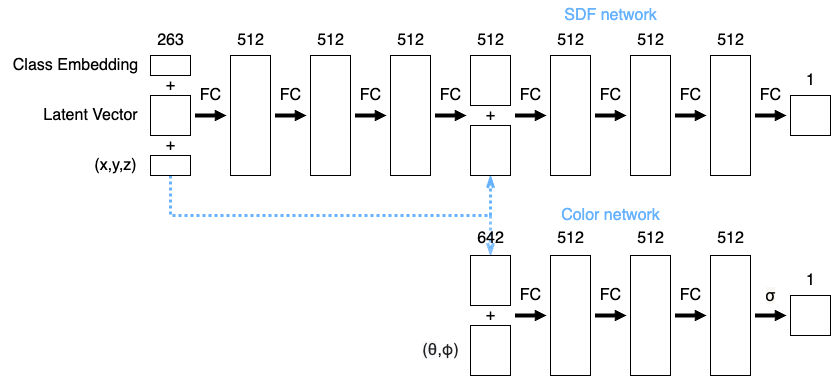

The diagram above was exported from draw.io. Its source (the exported page's mxGraphModel, read from the mxfile embedded in the PNG):
<mxGraphModel dx="1853" dy="656" grid="1" gridSize="10" guides="1" tooltips="1" connect="1" arrows="1" fold="1" page="1" pageScale="1" pageWidth="827" pageHeight="1169" math="0" shadow="0">
  <root>
    <mxCell id="0" />
    <mxCell id="1" parent="0" />
    <mxCell id="UnYFpuje1XW0g4KXc4RP-2" value="" style="rounded=0;whiteSpace=wrap;html=1;rotation=90;" vertex="1" parent="1">
      <mxGeometry x="160" y="200" width="120" height="40" as="geometry" />
    </mxCell>
    <mxCell id="UnYFpuje1XW0g4KXc4RP-3" value="" style="rounded=0;whiteSpace=wrap;html=1;rotation=90;" vertex="1" parent="1">
      <mxGeometry x="240" y="200" width="120" height="40" as="geometry" />
    </mxCell>
    <mxCell id="UnYFpuje1XW0g4KXc4RP-4" value="" style="rounded=0;whiteSpace=wrap;html=1;rotation=90;" vertex="1" parent="1">
      <mxGeometry x="320" y="200" width="120" height="40" as="geometry" />
    </mxCell>
    <mxCell id="UnYFpuje1XW0g4KXc4RP-6" value="" style="rounded=0;whiteSpace=wrap;html=1;rotation=90;" vertex="1" parent="1">
      <mxGeometry x="120" y="200" width="40" height="40" as="geometry" />
    </mxCell>
    <mxCell id="UnYFpuje1XW0g4KXc4RP-88" style="edgeStyle=orthogonalEdgeStyle;rounded=0;orthogonalLoop=1;jettySize=auto;html=1;exitX=1;exitY=0.5;exitDx=0;exitDy=0;entryX=0;entryY=0.5;entryDx=0;entryDy=0;opacity=80;strokeColor=#66B2FF;strokeWidth=3;fillColor=#dae8fc;dashed=1;endArrow=openThin;endFill=0;startSize=6;targetPerimeterSpacing=5;sourcePerimeterSpacing=5;dashPattern=1 1;" edge="1" parent="1" source="UnYFpuje1XW0g4KXc4RP-9" target="UnYFpuje1XW0g4KXc4RP-75">
      <mxGeometry relative="1" as="geometry" />
    </mxCell>
    <mxCell id="UnYFpuje1XW0g4KXc4RP-89" style="edgeStyle=orthogonalEdgeStyle;rounded=0;orthogonalLoop=1;jettySize=auto;html=1;exitX=1;exitY=0.5;exitDx=0;exitDy=0;entryX=1;entryY=0.5;entryDx=0;entryDy=0;targetPerimeterSpacing=5;sourcePerimeterSpacing=5;endArrow=openThin;endFill=0;strokeWidth=3;strokeColor=#66B2FF;dashed=1;dashPattern=1 1;" edge="1" parent="1" source="UnYFpuje1XW0g4KXc4RP-9" target="UnYFpuje1XW0g4KXc4RP-20">
      <mxGeometry relative="1" as="geometry">
        <Array as="points">
          <mxPoint x="140" y="320" />
          <mxPoint x="460" y="320" />
        </Array>
      </mxGeometry>
    </mxCell>
    <mxCell id="UnYFpuje1XW0g4KXc4RP-9" value="" style="rounded=0;whiteSpace=wrap;html=1;rotation=90;" vertex="1" parent="1">
      <mxGeometry x="130" y="250" width="20" height="40" as="geometry" />
    </mxCell>
    <mxCell id="UnYFpuje1XW0g4KXc4RP-10" value="&lt;font style=&quot;font-size: 16px;&quot;&gt;Latent Vector&lt;/font&gt;" style="text;html=1;align=center;verticalAlign=middle;resizable=0;points=[];autosize=1;strokeColor=none;fillColor=none;" vertex="1" parent="1">
      <mxGeometry y="205" width="120" height="30" as="geometry" />
    </mxCell>
    <mxCell id="UnYFpuje1XW0g4KXc4RP-11" value="&lt;font style=&quot;font-size: 16px;&quot;&gt;(x,y,z)&lt;/font&gt;" style="text;html=1;align=center;verticalAlign=middle;resizable=0;points=[];autosize=1;strokeColor=none;fillColor=none;" vertex="1" parent="1">
      <mxGeometry x="50" y="255" width="70" height="30" as="geometry" />
    </mxCell>
    <mxCell id="UnYFpuje1XW0g4KXc4RP-12" value="&lt;font style=&quot;font-size: 16px;&quot;&gt;+&lt;/font&gt;" style="text;html=1;align=center;verticalAlign=middle;resizable=0;points=[];autosize=1;strokeColor=none;fillColor=none;" vertex="1" parent="1">
      <mxGeometry x="125" y="235" width="30" height="30" as="geometry" />
    </mxCell>
    <mxCell id="UnYFpuje1XW0g4KXc4RP-13" value="&lt;font style=&quot;font-size: 16px;&quot;&gt;263&lt;/font&gt;" style="text;html=1;align=center;verticalAlign=middle;resizable=0;points=[];autosize=1;strokeColor=none;fillColor=none;" vertex="1" parent="1">
      <mxGeometry x="115" y="130" width="50" height="30" as="geometry" />
    </mxCell>
    <mxCell id="UnYFpuje1XW0g4KXc4RP-14" value="&lt;font style=&quot;font-size: 16px;&quot;&gt;512&lt;/font&gt;" style="text;html=1;align=center;verticalAlign=middle;resizable=0;points=[];autosize=1;strokeColor=none;fillColor=none;" vertex="1" parent="1">
      <mxGeometry x="195" y="130" width="50" height="30" as="geometry" />
    </mxCell>
    <mxCell id="UnYFpuje1XW0g4KXc4RP-15" value="&lt;font style=&quot;font-size: 16px;&quot;&gt;512&lt;/font&gt;" style="text;html=1;align=center;verticalAlign=middle;resizable=0;points=[];autosize=1;strokeColor=none;fillColor=none;" vertex="1" parent="1">
      <mxGeometry x="275" y="130" width="50" height="30" as="geometry" />
    </mxCell>
    <mxCell id="UnYFpuje1XW0g4KXc4RP-16" value="&lt;font style=&quot;font-size: 16px;&quot;&gt;512&lt;/font&gt;" style="text;html=1;align=center;verticalAlign=middle;resizable=0;points=[];autosize=1;strokeColor=none;fillColor=none;" vertex="1" parent="1">
      <mxGeometry x="355" y="130" width="50" height="30" as="geometry" />
    </mxCell>
    <mxCell id="UnYFpuje1XW0g4KXc4RP-17" value="" style="rounded=0;whiteSpace=wrap;html=1;rotation=90;" vertex="1" parent="1">
      <mxGeometry x="435" y="165" width="50" height="40" as="geometry" />
    </mxCell>
    <mxCell id="UnYFpuje1XW0g4KXc4RP-20" value="" style="rounded=0;whiteSpace=wrap;html=1;rotation=90;" vertex="1" parent="1">
      <mxGeometry x="435" y="235" width="50" height="40" as="geometry" />
    </mxCell>
    <mxCell id="UnYFpuje1XW0g4KXc4RP-21" value="&lt;font style=&quot;font-size: 16px;&quot;&gt;+&lt;/font&gt;" style="text;html=1;align=center;verticalAlign=middle;resizable=0;points=[];autosize=1;strokeColor=none;fillColor=none;" vertex="1" parent="1">
      <mxGeometry x="445" y="205" width="30" height="30" as="geometry" />
    </mxCell>
    <mxCell id="UnYFpuje1XW0g4KXc4RP-22" value="&lt;font style=&quot;font-size: 16px;&quot;&gt;512&lt;/font&gt;" style="text;html=1;align=center;verticalAlign=middle;resizable=0;points=[];autosize=1;strokeColor=none;fillColor=none;" vertex="1" parent="1">
      <mxGeometry x="435" y="130" width="50" height="30" as="geometry" />
    </mxCell>
    <mxCell id="UnYFpuje1XW0g4KXc4RP-23" value="" style="rounded=0;whiteSpace=wrap;html=1;rotation=90;" vertex="1" parent="1">
      <mxGeometry x="480" y="200" width="120" height="40" as="geometry" />
    </mxCell>
    <mxCell id="UnYFpuje1XW0g4KXc4RP-24" value="&lt;font style=&quot;font-size: 16px;&quot;&gt;512&lt;/font&gt;" style="text;html=1;align=center;verticalAlign=middle;resizable=0;points=[];autosize=1;strokeColor=none;fillColor=none;" vertex="1" parent="1">
      <mxGeometry x="515" y="130" width="50" height="30" as="geometry" />
    </mxCell>
    <mxCell id="UnYFpuje1XW0g4KXc4RP-25" value="" style="rounded=0;whiteSpace=wrap;html=1;rotation=90;" vertex="1" parent="1">
      <mxGeometry x="560" y="200" width="120" height="40" as="geometry" />
    </mxCell>
    <mxCell id="UnYFpuje1XW0g4KXc4RP-26" value="&lt;font style=&quot;font-size: 16px;&quot;&gt;512&lt;/font&gt;" style="text;html=1;align=center;verticalAlign=middle;resizable=0;points=[];autosize=1;strokeColor=none;fillColor=none;" vertex="1" parent="1">
      <mxGeometry x="595" y="130" width="50" height="30" as="geometry" />
    </mxCell>
    <mxCell id="UnYFpuje1XW0g4KXc4RP-27" value="" style="rounded=0;whiteSpace=wrap;html=1;rotation=90;" vertex="1" parent="1">
      <mxGeometry x="640" y="200" width="120" height="40" as="geometry" />
    </mxCell>
    <mxCell id="UnYFpuje1XW0g4KXc4RP-28" value="&lt;font style=&quot;font-size: 16px;&quot;&gt;512&lt;/font&gt;" style="text;html=1;align=center;verticalAlign=middle;resizable=0;points=[];autosize=1;strokeColor=none;fillColor=none;" vertex="1" parent="1">
      <mxGeometry x="675" y="130" width="50" height="30" as="geometry" />
    </mxCell>
    <mxCell id="UnYFpuje1XW0g4KXc4RP-30" value="" style="rounded=0;whiteSpace=wrap;html=1;rotation=90;" vertex="1" parent="1">
      <mxGeometry x="760" y="200" width="40" height="40" as="geometry" />
    </mxCell>
    <mxCell id="UnYFpuje1XW0g4KXc4RP-32" value="" style="html=1;shadow=0;dashed=0;align=center;verticalAlign=middle;shape=mxgraph.arrows2.arrow;dy=0.69;dx=10.15;notch=0;fillColor=#000000;" vertex="1" parent="1">
      <mxGeometry x="165" y="215" width="30" height="10" as="geometry" />
    </mxCell>
    <mxCell id="UnYFpuje1XW0g4KXc4RP-34" value="" style="html=1;shadow=0;dashed=0;align=center;verticalAlign=middle;shape=mxgraph.arrows2.arrow;dy=0.69;dx=10.15;notch=0;fillColor=#000000;" vertex="1" parent="1">
      <mxGeometry x="245" y="215" width="30" height="10" as="geometry" />
    </mxCell>
    <mxCell id="UnYFpuje1XW0g4KXc4RP-35" value="" style="html=1;shadow=0;dashed=0;align=center;verticalAlign=middle;shape=mxgraph.arrows2.arrow;dy=0.69;dx=10.15;notch=0;fillColor=#000000;" vertex="1" parent="1">
      <mxGeometry x="325" y="215" width="30" height="10" as="geometry" />
    </mxCell>
    <mxCell id="UnYFpuje1XW0g4KXc4RP-36" value="" style="html=1;shadow=0;dashed=0;align=center;verticalAlign=middle;shape=mxgraph.arrows2.arrow;dy=0.69;dx=10.15;notch=0;fillColor=#000000;" vertex="1" parent="1">
      <mxGeometry x="405" y="215" width="30" height="10" as="geometry" />
    </mxCell>
    <mxCell id="UnYFpuje1XW0g4KXc4RP-37" value="" style="html=1;shadow=0;dashed=0;align=center;verticalAlign=middle;shape=mxgraph.arrows2.arrow;dy=0.69;dx=10.15;notch=0;fillColor=#000000;" vertex="1" parent="1">
      <mxGeometry x="485" y="215" width="30" height="10" as="geometry" />
    </mxCell>
    <mxCell id="UnYFpuje1XW0g4KXc4RP-38" value="" style="html=1;shadow=0;dashed=0;align=center;verticalAlign=middle;shape=mxgraph.arrows2.arrow;dy=0.69;dx=10.15;notch=0;fillColor=#000000;" vertex="1" parent="1">
      <mxGeometry x="565" y="215" width="30" height="10" as="geometry" />
    </mxCell>
    <mxCell id="UnYFpuje1XW0g4KXc4RP-39" value="" style="html=1;shadow=0;dashed=0;align=center;verticalAlign=middle;shape=mxgraph.arrows2.arrow;dy=0.69;dx=10.15;notch=0;fillColor=#000000;" vertex="1" parent="1">
      <mxGeometry x="645" y="215" width="30" height="10" as="geometry" />
    </mxCell>
    <mxCell id="UnYFpuje1XW0g4KXc4RP-40" value="" style="html=1;shadow=0;dashed=0;align=center;verticalAlign=middle;shape=mxgraph.arrows2.arrow;dy=0.69;dx=10.15;notch=0;fillColor=#000000;" vertex="1" parent="1">
      <mxGeometry x="725" y="215" width="30" height="10" as="geometry" />
    </mxCell>
    <mxCell id="UnYFpuje1XW0g4KXc4RP-43" value="&lt;font style=&quot;font-size: 16px;&quot;&gt;1&lt;/font&gt;" style="text;html=1;align=center;verticalAlign=middle;resizable=0;points=[];autosize=1;strokeColor=none;fillColor=none;" vertex="1" parent="1">
      <mxGeometry x="765" y="170" width="30" height="30" as="geometry" />
    </mxCell>
    <mxCell id="UnYFpuje1XW0g4KXc4RP-68" value="" style="rounded=0;whiteSpace=wrap;html=1;rotation=90;" vertex="1" parent="1">
      <mxGeometry x="480" y="400" width="120" height="40" as="geometry" />
    </mxCell>
    <mxCell id="UnYFpuje1XW0g4KXc4RP-69" value="&lt;font style=&quot;font-size: 16px;&quot;&gt;512&lt;/font&gt;" style="text;html=1;align=center;verticalAlign=middle;resizable=0;points=[];autosize=1;strokeColor=none;fillColor=none;" vertex="1" parent="1">
      <mxGeometry x="515" y="328" width="50" height="30" as="geometry" />
    </mxCell>
    <mxCell id="UnYFpuje1XW0g4KXc4RP-70" value="" style="rounded=0;whiteSpace=wrap;html=1;rotation=90;" vertex="1" parent="1">
      <mxGeometry x="560" y="400" width="120" height="40" as="geometry" />
    </mxCell>
    <mxCell id="UnYFpuje1XW0g4KXc4RP-71" value="&lt;font style=&quot;font-size: 16px;&quot;&gt;512&lt;/font&gt;" style="text;html=1;align=center;verticalAlign=middle;resizable=0;points=[];autosize=1;strokeColor=none;fillColor=none;" vertex="1" parent="1">
      <mxGeometry x="595" y="328" width="50" height="30" as="geometry" />
    </mxCell>
    <mxCell id="UnYFpuje1XW0g4KXc4RP-72" value="" style="rounded=0;whiteSpace=wrap;html=1;rotation=90;" vertex="1" parent="1">
      <mxGeometry x="640" y="400" width="120" height="40" as="geometry" />
    </mxCell>
    <mxCell id="UnYFpuje1XW0g4KXc4RP-73" value="&lt;font style=&quot;font-size: 16px;&quot;&gt;512&lt;/font&gt;" style="text;html=1;align=center;verticalAlign=middle;resizable=0;points=[];autosize=1;strokeColor=none;fillColor=none;" vertex="1" parent="1">
      <mxGeometry x="675" y="328" width="50" height="30" as="geometry" />
    </mxCell>
    <mxCell id="UnYFpuje1XW0g4KXc4RP-74" value="" style="rounded=0;whiteSpace=wrap;html=1;rotation=90;" vertex="1" parent="1">
      <mxGeometry x="435" y="435" width="50" height="40" as="geometry" />
    </mxCell>
    <mxCell id="UnYFpuje1XW0g4KXc4RP-75" value="" style="rounded=0;whiteSpace=wrap;html=1;rotation=90;" vertex="1" parent="1">
      <mxGeometry x="435" y="365" width="50" height="40" as="geometry" />
    </mxCell>
    <mxCell id="UnYFpuje1XW0g4KXc4RP-76" value="&lt;font style=&quot;font-size: 16px;&quot;&gt;+&lt;/font&gt;" style="text;html=1;align=center;verticalAlign=middle;resizable=0;points=[];autosize=1;strokeColor=none;fillColor=none;" vertex="1" parent="1">
      <mxGeometry x="445" y="405" width="30" height="30" as="geometry" />
    </mxCell>
    <mxCell id="UnYFpuje1XW0g4KXc4RP-77" value="&lt;font style=&quot;font-size: 16px;&quot;&gt;642&lt;/font&gt;" style="text;html=1;align=center;verticalAlign=middle;resizable=0;points=[];autosize=1;strokeColor=none;fillColor=none;" vertex="1" parent="1">
      <mxGeometry x="435" y="328" width="50" height="30" as="geometry" />
    </mxCell>
    <mxCell id="UnYFpuje1XW0g4KXc4RP-79" value="" style="html=1;shadow=0;dashed=0;align=center;verticalAlign=middle;shape=mxgraph.arrows2.arrow;dy=0.69;dx=10.15;notch=0;fillColor=#000000;" vertex="1" parent="1">
      <mxGeometry x="485" y="415" width="30" height="10" as="geometry" />
    </mxCell>
    <mxCell id="UnYFpuje1XW0g4KXc4RP-80" value="" style="html=1;shadow=0;dashed=0;align=center;verticalAlign=middle;shape=mxgraph.arrows2.arrow;dy=0.69;dx=10.15;notch=0;fillColor=#000000;" vertex="1" parent="1">
      <mxGeometry x="565" y="415" width="30" height="10" as="geometry" />
    </mxCell>
    <mxCell id="UnYFpuje1XW0g4KXc4RP-81" value="" style="html=1;shadow=0;dashed=0;align=center;verticalAlign=middle;shape=mxgraph.arrows2.arrow;dy=0.69;dx=10.15;notch=0;fillColor=#000000;" vertex="1" parent="1">
      <mxGeometry x="645" y="415" width="30" height="10" as="geometry" />
    </mxCell>
    <mxCell id="UnYFpuje1XW0g4KXc4RP-82" value="" style="html=1;shadow=0;dashed=0;align=center;verticalAlign=middle;shape=mxgraph.arrows2.arrow;dy=0.69;dx=10.15;notch=0;fillColor=#000000;" vertex="1" parent="1">
      <mxGeometry x="725" y="415" width="30" height="10" as="geometry" />
    </mxCell>
    <mxCell id="UnYFpuje1XW0g4KXc4RP-86" value="" style="rounded=0;whiteSpace=wrap;html=1;rotation=90;" vertex="1" parent="1">
      <mxGeometry x="760" y="400" width="40" height="40" as="geometry" />
    </mxCell>
    <mxCell id="UnYFpuje1XW0g4KXc4RP-87" value="&lt;font style=&quot;font-size: 16px;&quot;&gt;1&lt;/font&gt;" style="text;html=1;align=center;verticalAlign=middle;resizable=0;points=[];autosize=1;strokeColor=none;fillColor=none;" vertex="1" parent="1">
      <mxGeometry x="765" y="370" width="30" height="30" as="geometry" />
    </mxCell>
    <mxCell id="UnYFpuje1XW0g4KXc4RP-90" value="&lt;font style=&quot;font-size: 16px;&quot;&gt;FC&lt;/font&gt;" style="text;html=1;align=center;verticalAlign=middle;resizable=0;points=[];autosize=1;strokeColor=none;fillColor=none;" vertex="1" parent="1">
      <mxGeometry x="160" y="185" width="40" height="30" as="geometry" />
    </mxCell>
    <mxCell id="UnYFpuje1XW0g4KXc4RP-91" value="&lt;font style=&quot;font-size: 16px;&quot;&gt;FC&lt;/font&gt;" style="text;html=1;align=center;verticalAlign=middle;resizable=0;points=[];autosize=1;strokeColor=none;fillColor=none;" vertex="1" parent="1">
      <mxGeometry x="240" y="185" width="40" height="30" as="geometry" />
    </mxCell>
    <mxCell id="UnYFpuje1XW0g4KXc4RP-92" value="&lt;font style=&quot;font-size: 16px;&quot;&gt;FC&lt;/font&gt;" style="text;html=1;align=center;verticalAlign=middle;resizable=0;points=[];autosize=1;strokeColor=none;fillColor=none;" vertex="1" parent="1">
      <mxGeometry x="320" y="185" width="40" height="30" as="geometry" />
    </mxCell>
    <mxCell id="UnYFpuje1XW0g4KXc4RP-93" value="&lt;font style=&quot;font-size: 16px;&quot;&gt;FC&lt;/font&gt;" style="text;html=1;align=center;verticalAlign=middle;resizable=0;points=[];autosize=1;strokeColor=none;fillColor=none;" vertex="1" parent="1">
      <mxGeometry x="400" y="185" width="40" height="30" as="geometry" />
    </mxCell>
    <mxCell id="UnYFpuje1XW0g4KXc4RP-94" value="&lt;font style=&quot;font-size: 16px;&quot;&gt;FC&lt;/font&gt;" style="text;html=1;align=center;verticalAlign=middle;resizable=0;points=[];autosize=1;strokeColor=none;fillColor=none;" vertex="1" parent="1">
      <mxGeometry x="480" y="185" width="40" height="30" as="geometry" />
    </mxCell>
    <mxCell id="UnYFpuje1XW0g4KXc4RP-95" value="&lt;font style=&quot;font-size: 16px;&quot;&gt;FC&lt;/font&gt;" style="text;html=1;align=center;verticalAlign=middle;resizable=0;points=[];autosize=1;strokeColor=none;fillColor=none;" vertex="1" parent="1">
      <mxGeometry x="560" y="185" width="40" height="30" as="geometry" />
    </mxCell>
    <mxCell id="UnYFpuje1XW0g4KXc4RP-96" value="&lt;font style=&quot;font-size: 16px;&quot;&gt;FC&lt;/font&gt;" style="text;html=1;align=center;verticalAlign=middle;resizable=0;points=[];autosize=1;strokeColor=none;fillColor=none;" vertex="1" parent="1">
      <mxGeometry x="640" y="185" width="40" height="30" as="geometry" />
    </mxCell>
    <mxCell id="UnYFpuje1XW0g4KXc4RP-97" value="&lt;font style=&quot;font-size: 16px;&quot;&gt;FC&lt;/font&gt;" style="text;html=1;align=center;verticalAlign=middle;resizable=0;points=[];autosize=1;strokeColor=none;fillColor=none;" vertex="1" parent="1">
      <mxGeometry x="720" y="185" width="40" height="30" as="geometry" />
    </mxCell>
    <mxCell id="UnYFpuje1XW0g4KXc4RP-99" value="&lt;font style=&quot;font-size: 16px;&quot;&gt;FC&lt;/font&gt;" style="text;html=1;align=center;verticalAlign=middle;resizable=0;points=[];autosize=1;strokeColor=none;fillColor=none;" vertex="1" parent="1">
      <mxGeometry x="640" y="385" width="40" height="30" as="geometry" />
    </mxCell>
    <mxCell id="UnYFpuje1XW0g4KXc4RP-100" value="&lt;font style=&quot;font-size: 16px;&quot;&gt;FC&lt;/font&gt;" style="text;html=1;align=center;verticalAlign=middle;resizable=0;points=[];autosize=1;strokeColor=none;fillColor=none;" vertex="1" parent="1">
      <mxGeometry x="560" y="385" width="40" height="30" as="geometry" />
    </mxCell>
    <mxCell id="UnYFpuje1XW0g4KXc4RP-101" value="&lt;font style=&quot;font-size: 16px;&quot;&gt;FC&lt;/font&gt;" style="text;html=1;align=center;verticalAlign=middle;resizable=0;points=[];autosize=1;strokeColor=none;fillColor=none;" vertex="1" parent="1">
      <mxGeometry x="480" y="385" width="40" height="30" as="geometry" />
    </mxCell>
    <mxCell id="UnYFpuje1XW0g4KXc4RP-103" value="&lt;span style=&quot;font-family: arial, helvetica; font-size: medium; text-align: left; text-wrap: wrap; background-color: rgb(249, 247, 244);&quot;&gt;σ&lt;/span&gt;" style="text;html=1;align=center;verticalAlign=middle;resizable=0;points=[];autosize=1;strokeColor=none;fillColor=none;" vertex="1" parent="1">
      <mxGeometry x="725" y="385" width="30" height="30" as="geometry" />
    </mxCell>
    <mxCell id="UnYFpuje1XW0g4KXc4RP-104" value="&lt;font color=&quot;#66b2ff&quot; style=&quot;font-size: 16px;&quot;&gt;Color network&lt;/font&gt;" style="text;html=1;align=center;verticalAlign=middle;resizable=0;points=[];autosize=1;strokeColor=none;fillColor=none;" vertex="1" parent="1">
      <mxGeometry x="520" y="305" width="120" height="30" as="geometry" />
    </mxCell>
    <mxCell id="UnYFpuje1XW0g4KXc4RP-105" value="&lt;font color=&quot;#66b2ff&quot; style=&quot;font-size: 16px;&quot;&gt;SDF network&lt;/font&gt;" style="text;html=1;align=center;verticalAlign=middle;resizable=0;points=[];autosize=1;strokeColor=none;fillColor=none;" vertex="1" parent="1">
      <mxGeometry x="520" y="105" width="120" height="30" as="geometry" />
    </mxCell>
    <mxCell id="UnYFpuje1XW0g4KXc4RP-106" value="&lt;font style=&quot;font-size: 16px;&quot;&gt;&lt;span style=&quot;color: rgb(32, 33, 34); font-family: sans-serif; text-align: left; text-wrap: wrap; background-color: rgb(248, 249, 250);&quot;&gt;(θ&lt;/span&gt;&lt;span style=&quot;font-family: &amp;quot;Google Sans&amp;quot;, Arial, sans-serif; text-align: left; text-wrap: wrap; background-color: rgb(255, 255, 255);&quot;&gt;,&lt;/span&gt;&lt;span style=&quot;color: rgb(32, 33, 34); font-family: sans-serif; text-align: start; text-wrap: wrap; background-color: rgb(255, 255, 255);&quot;&gt;φ)&lt;/span&gt;&lt;/font&gt;" style="text;html=1;align=center;verticalAlign=middle;resizable=0;points=[];autosize=1;strokeColor=none;fillColor=none;" vertex="1" parent="1">
      <mxGeometry x="380" y="440" width="60" height="30" as="geometry" />
    </mxCell>
    <mxCell id="UnYFpuje1XW0g4KXc4RP-108" value="" style="rounded=0;whiteSpace=wrap;html=1;rotation=90;" vertex="1" parent="1">
      <mxGeometry x="130" y="150" width="20" height="40" as="geometry" />
    </mxCell>
    <mxCell id="UnYFpuje1XW0g4KXc4RP-109" value="&lt;font style=&quot;font-size: 16px;&quot;&gt;Class Embedding&lt;/font&gt;" style="text;html=1;align=center;verticalAlign=middle;resizable=0;points=[];autosize=1;strokeColor=none;fillColor=none;" vertex="1" parent="1">
      <mxGeometry x="-30" y="155" width="150" height="30" as="geometry" />
    </mxCell>
    <mxCell id="UnYFpuje1XW0g4KXc4RP-110" value="&lt;font style=&quot;font-size: 16px;&quot;&gt;+&lt;/font&gt;" style="text;html=1;align=center;verticalAlign=middle;resizable=0;points=[];autosize=1;strokeColor=none;fillColor=none;" vertex="1" parent="1">
      <mxGeometry x="125" y="175" width="30" height="30" as="geometry" />
    </mxCell>
  </root>
</mxGraphModel>